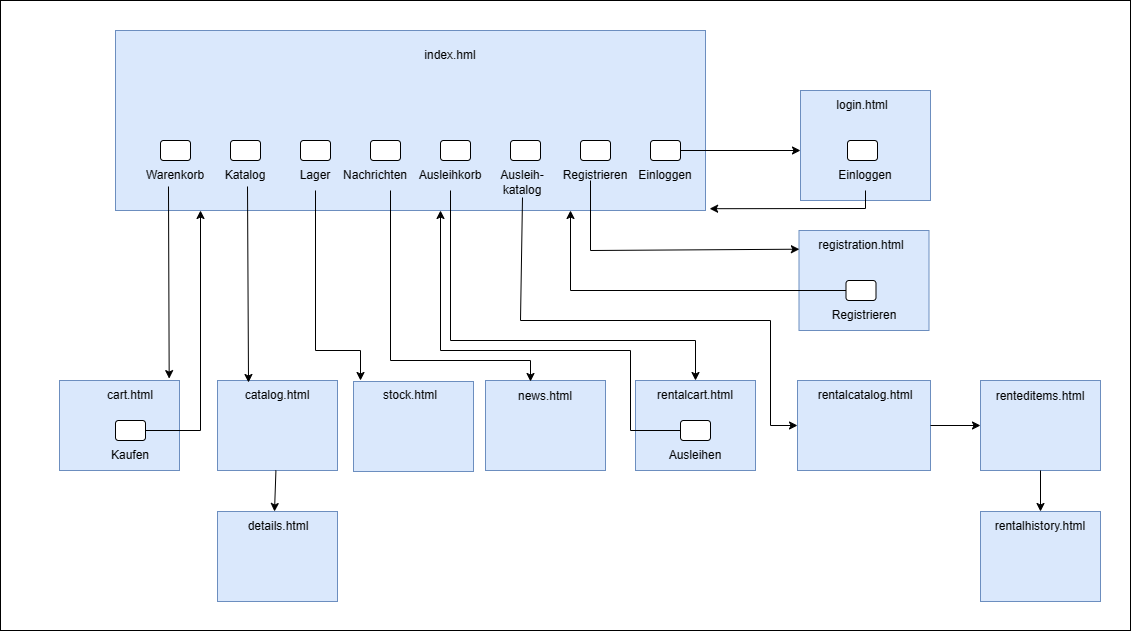

The diagram above was exported from draw.io. Its source (the exported page's mxGraphModel, read from the mxfile embedded in the PNG):
<mxGraphModel dx="2070" dy="945" grid="1" gridSize="10" guides="1" tooltips="1" connect="1" arrows="1" fold="1" page="1" pageScale="1" pageWidth="827" pageHeight="1169" math="0" shadow="0">
  <root>
    <mxCell id="0" />
    <mxCell id="1" parent="0" />
    <mxCell id="g3mY39hZbpsaTXjhQeoW-139" value="" style="rounded=0;whiteSpace=wrap;html=1;" vertex="1" parent="1">
      <mxGeometry x="-50" y="100" width="1130" height="630" as="geometry" />
    </mxCell>
    <mxCell id="g3mY39hZbpsaTXjhQeoW-34" value="" style="verticalLabelPosition=bottom;verticalAlign=top;html=1;shape=mxgraph.basic.rect;fillColor2=none;strokeWidth=1;size=20;indent=5;fillColor=#dae8fc;strokeColor=#6c8ebf;" vertex="1" parent="1">
      <mxGeometry x="65" y="130" width="590" height="180" as="geometry" />
    </mxCell>
    <mxCell id="g3mY39hZbpsaTXjhQeoW-45" value="index.hml" style="text;html=1;strokeColor=none;fillColor=none;align=center;verticalAlign=middle;whiteSpace=wrap;rounded=0;" vertex="1" parent="1">
      <mxGeometry x="370" y="140" width="60" height="30" as="geometry" />
    </mxCell>
    <mxCell id="g3mY39hZbpsaTXjhQeoW-46" value="" style="rounded=1;whiteSpace=wrap;html=1;" vertex="1" parent="1">
      <mxGeometry x="110" y="240" width="30" height="20" as="geometry" />
    </mxCell>
    <mxCell id="g3mY39hZbpsaTXjhQeoW-47" value="" style="rounded=1;whiteSpace=wrap;html=1;" vertex="1" parent="1">
      <mxGeometry x="180" y="240" width="30" height="20" as="geometry" />
    </mxCell>
    <mxCell id="g3mY39hZbpsaTXjhQeoW-48" value="" style="rounded=1;whiteSpace=wrap;html=1;" vertex="1" parent="1">
      <mxGeometry x="250" y="240" width="30" height="20" as="geometry" />
    </mxCell>
    <mxCell id="g3mY39hZbpsaTXjhQeoW-49" value="" style="rounded=1;whiteSpace=wrap;html=1;" vertex="1" parent="1">
      <mxGeometry x="320" y="240" width="30" height="20" as="geometry" />
    </mxCell>
    <mxCell id="g3mY39hZbpsaTXjhQeoW-51" value="" style="rounded=1;whiteSpace=wrap;html=1;" vertex="1" parent="1">
      <mxGeometry x="390" y="240" width="30" height="20" as="geometry" />
    </mxCell>
    <mxCell id="g3mY39hZbpsaTXjhQeoW-52" value="" style="rounded=1;whiteSpace=wrap;html=1;" vertex="1" parent="1">
      <mxGeometry x="460" y="240" width="30" height="20" as="geometry" />
    </mxCell>
    <mxCell id="g3mY39hZbpsaTXjhQeoW-53" value="" style="rounded=1;whiteSpace=wrap;html=1;" vertex="1" parent="1">
      <mxGeometry x="530" y="240" width="30" height="20" as="geometry" />
    </mxCell>
    <mxCell id="g3mY39hZbpsaTXjhQeoW-55" value="" style="rounded=0;whiteSpace=wrap;html=1;fillColor=#dae8fc;strokeColor=#6c8ebf;" vertex="1" parent="1">
      <mxGeometry x="750" y="190" width="130" height="110" as="geometry" />
    </mxCell>
    <mxCell id="g3mY39hZbpsaTXjhQeoW-56" value="login.html" style="text;html=1;strokeColor=none;fillColor=none;align=center;verticalAlign=middle;whiteSpace=wrap;rounded=0;" vertex="1" parent="1">
      <mxGeometry x="782" y="190" width="60" height="30" as="geometry" />
    </mxCell>
    <mxCell id="g3mY39hZbpsaTXjhQeoW-58" value="" style="rounded=1;whiteSpace=wrap;html=1;" vertex="1" parent="1">
      <mxGeometry x="797" y="240" width="30" height="20" as="geometry" />
    </mxCell>
    <mxCell id="g3mY39hZbpsaTXjhQeoW-59" value="Einloggen" style="text;html=1;strokeColor=none;fillColor=none;align=center;verticalAlign=middle;whiteSpace=wrap;rounded=0;" vertex="1" parent="1">
      <mxGeometry x="760" y="260" width="110" height="30" as="geometry" />
    </mxCell>
    <mxCell id="g3mY39hZbpsaTXjhQeoW-74" value="" style="endArrow=classic;html=1;rounded=0;" edge="1" parent="1" source="g3mY39hZbpsaTXjhQeoW-54">
      <mxGeometry width="50" height="50" relative="1" as="geometry">
        <mxPoint x="600" y="250" as="sourcePoint" />
        <mxPoint x="750" y="250" as="targetPoint" />
      </mxGeometry>
    </mxCell>
    <mxCell id="g3mY39hZbpsaTXjhQeoW-75" value="" style="endArrow=classic;html=1;rounded=0;entryX=1.007;entryY=0.99;entryDx=0;entryDy=0;entryPerimeter=0;" edge="1" parent="1" source="g3mY39hZbpsaTXjhQeoW-59" target="g3mY39hZbpsaTXjhQeoW-34">
      <mxGeometry width="50" height="50" relative="1" as="geometry">
        <mxPoint x="630" y="280" as="sourcePoint" />
        <mxPoint x="680" y="230" as="targetPoint" />
        <Array as="points">
          <mxPoint x="815" y="308" />
        </Array>
      </mxGeometry>
    </mxCell>
    <mxCell id="g3mY39hZbpsaTXjhQeoW-76" value="Einloggen" style="text;html=1;strokeColor=none;fillColor=none;align=center;verticalAlign=middle;whiteSpace=wrap;rounded=0;" vertex="1" parent="1">
      <mxGeometry x="585" y="260" width="60" height="30" as="geometry" />
    </mxCell>
    <mxCell id="g3mY39hZbpsaTXjhQeoW-77" value="" style="rounded=0;whiteSpace=wrap;html=1;fillColor=#dae8fc;strokeColor=#6c8ebf;" vertex="1" parent="1">
      <mxGeometry x="748.5" y="330" width="130" height="100" as="geometry" />
    </mxCell>
    <mxCell id="g3mY39hZbpsaTXjhQeoW-78" value="registration.html" style="text;html=1;strokeColor=none;fillColor=none;align=center;verticalAlign=middle;whiteSpace=wrap;rounded=0;" vertex="1" parent="1">
      <mxGeometry x="780.5" y="330" width="60" height="30" as="geometry" />
    </mxCell>
    <mxCell id="g3mY39hZbpsaTXjhQeoW-79" value="" style="rounded=1;whiteSpace=wrap;html=1;" vertex="1" parent="1">
      <mxGeometry x="795.5" y="380" width="30" height="20" as="geometry" />
    </mxCell>
    <mxCell id="g3mY39hZbpsaTXjhQeoW-80" value="Registrieren" style="text;html=1;strokeColor=none;fillColor=none;align=center;verticalAlign=middle;whiteSpace=wrap;rounded=0;" vertex="1" parent="1">
      <mxGeometry x="758.5" y="400" width="110" height="30" as="geometry" />
    </mxCell>
    <mxCell id="g3mY39hZbpsaTXjhQeoW-54" value="" style="rounded=1;whiteSpace=wrap;html=1;" vertex="1" parent="1">
      <mxGeometry x="600" y="240" width="30" height="20" as="geometry" />
    </mxCell>
    <mxCell id="g3mY39hZbpsaTXjhQeoW-83" value="Registrieren" style="text;html=1;strokeColor=none;fillColor=none;align=center;verticalAlign=middle;whiteSpace=wrap;rounded=0;" vertex="1" parent="1">
      <mxGeometry x="515" y="260" width="60" height="30" as="geometry" />
    </mxCell>
    <mxCell id="g3mY39hZbpsaTXjhQeoW-84" value="" style="endArrow=classic;html=1;rounded=0;entryX=0.003;entryY=0.187;entryDx=0;entryDy=0;entryPerimeter=0;" edge="1" parent="1" target="g3mY39hZbpsaTXjhQeoW-77">
      <mxGeometry width="50" height="50" relative="1" as="geometry">
        <mxPoint x="540" y="280" as="sourcePoint" />
        <mxPoint x="750" y="420" as="targetPoint" />
        <Array as="points">
          <mxPoint x="540" y="350" />
        </Array>
      </mxGeometry>
    </mxCell>
    <mxCell id="g3mY39hZbpsaTXjhQeoW-85" value="" style="endArrow=classic;html=1;rounded=0;exitX=0;exitY=0.5;exitDx=0;exitDy=0;" edge="1" parent="1" source="g3mY39hZbpsaTXjhQeoW-79">
      <mxGeometry width="50" height="50" relative="1" as="geometry">
        <mxPoint x="620" y="500" as="sourcePoint" />
        <mxPoint x="520" y="310" as="targetPoint" />
        <Array as="points">
          <mxPoint x="520" y="390" />
        </Array>
      </mxGeometry>
    </mxCell>
    <mxCell id="g3mY39hZbpsaTXjhQeoW-86" value="Warenkorb" style="text;html=1;strokeColor=none;fillColor=none;align=center;verticalAlign=middle;whiteSpace=wrap;rounded=0;" vertex="1" parent="1">
      <mxGeometry x="95" y="260" width="60" height="30" as="geometry" />
    </mxCell>
    <mxCell id="g3mY39hZbpsaTXjhQeoW-87" value="" style="rounded=0;whiteSpace=wrap;html=1;fillColor=#dae8fc;strokeColor=#6c8ebf;" vertex="1" parent="1">
      <mxGeometry x="9" y="480" width="120" height="90" as="geometry" />
    </mxCell>
    <mxCell id="g3mY39hZbpsaTXjhQeoW-88" value="cart.html" style="text;html=1;strokeColor=none;fillColor=none;align=center;verticalAlign=middle;whiteSpace=wrap;rounded=0;" vertex="1" parent="1">
      <mxGeometry x="50" y="480" width="60" height="30" as="geometry" />
    </mxCell>
    <mxCell id="g3mY39hZbpsaTXjhQeoW-94" value="Kaufen" style="text;html=1;strokeColor=none;fillColor=none;align=center;verticalAlign=middle;whiteSpace=wrap;rounded=0;" vertex="1" parent="1">
      <mxGeometry x="50" y="540" width="60" height="30" as="geometry" />
    </mxCell>
    <mxCell id="g3mY39hZbpsaTXjhQeoW-95" value="" style="endArrow=classic;html=1;rounded=0;exitX=0.383;exitY=0.867;exitDx=0;exitDy=0;exitPerimeter=0;entryX=0.914;entryY=-0.021;entryDx=0;entryDy=0;entryPerimeter=0;" edge="1" parent="1" source="g3mY39hZbpsaTXjhQeoW-86" target="g3mY39hZbpsaTXjhQeoW-87">
      <mxGeometry width="50" height="50" relative="1" as="geometry">
        <mxPoint x="210" y="430" as="sourcePoint" />
        <mxPoint x="121" y="475" as="targetPoint" />
      </mxGeometry>
    </mxCell>
    <mxCell id="g3mY39hZbpsaTXjhQeoW-96" value="" style="endArrow=classic;html=1;rounded=0;" edge="1" parent="1">
      <mxGeometry width="50" height="50" relative="1" as="geometry">
        <mxPoint x="90" y="530" as="sourcePoint" />
        <mxPoint x="150" y="310" as="targetPoint" />
        <Array as="points">
          <mxPoint x="150" y="530" />
        </Array>
      </mxGeometry>
    </mxCell>
    <mxCell id="g3mY39hZbpsaTXjhQeoW-93" value="" style="rounded=1;whiteSpace=wrap;html=1;" vertex="1" parent="1">
      <mxGeometry x="65" y="520" width="30" height="20" as="geometry" />
    </mxCell>
    <mxCell id="g3mY39hZbpsaTXjhQeoW-97" value="Katalog" style="text;html=1;strokeColor=none;fillColor=none;align=center;verticalAlign=middle;whiteSpace=wrap;rounded=0;" vertex="1" parent="1">
      <mxGeometry x="165" y="245" width="60" height="60" as="geometry" />
    </mxCell>
    <mxCell id="g3mY39hZbpsaTXjhQeoW-98" value="" style="rounded=0;whiteSpace=wrap;html=1;fillColor=#dae8fc;strokeColor=#6c8ebf;" vertex="1" parent="1">
      <mxGeometry x="167" y="480" width="120" height="90" as="geometry" />
    </mxCell>
    <mxCell id="g3mY39hZbpsaTXjhQeoW-99" value="catalog.html" style="text;html=1;strokeColor=none;fillColor=none;align=center;verticalAlign=middle;whiteSpace=wrap;rounded=0;" vertex="1" parent="1">
      <mxGeometry x="197" y="480" width="60" height="30" as="geometry" />
    </mxCell>
    <mxCell id="g3mY39hZbpsaTXjhQeoW-100" value="" style="rounded=0;whiteSpace=wrap;html=1;fillColor=#dae8fc;strokeColor=#6c8ebf;" vertex="1" parent="1">
      <mxGeometry x="167" y="611" width="120" height="90" as="geometry" />
    </mxCell>
    <mxCell id="g3mY39hZbpsaTXjhQeoW-102" value="details.html" style="text;html=1;strokeColor=none;fillColor=none;align=center;verticalAlign=middle;whiteSpace=wrap;rounded=0;" vertex="1" parent="1">
      <mxGeometry x="198" y="611" width="60" height="30" as="geometry" />
    </mxCell>
    <mxCell id="g3mY39hZbpsaTXjhQeoW-103" value="" style="endArrow=classic;html=1;rounded=0;exitX=0.383;exitY=0.867;exitDx=0;exitDy=0;exitPerimeter=0;entryX=0.828;entryY=0.022;entryDx=0;entryDy=0;entryPerimeter=0;" edge="1" parent="1">
      <mxGeometry width="50" height="50" relative="1" as="geometry">
        <mxPoint x="197" y="286" as="sourcePoint" />
        <mxPoint x="198" y="482" as="targetPoint" />
      </mxGeometry>
    </mxCell>
    <mxCell id="g3mY39hZbpsaTXjhQeoW-104" value="" style="endArrow=classic;html=1;rounded=0;entryX=0.25;entryY=0;entryDx=0;entryDy=0;" edge="1" parent="1" source="g3mY39hZbpsaTXjhQeoW-98">
      <mxGeometry width="50" height="50" relative="1" as="geometry">
        <mxPoint x="221" y="570" as="sourcePoint" />
        <mxPoint x="224" y="611" as="targetPoint" />
      </mxGeometry>
    </mxCell>
    <mxCell id="g3mY39hZbpsaTXjhQeoW-105" value="Ausleih-&lt;br&gt;katalog" style="text;html=1;strokeColor=none;fillColor=none;align=center;verticalAlign=middle;whiteSpace=wrap;rounded=0;" vertex="1" parent="1">
      <mxGeometry x="432" y="267" width="80" height="30" as="geometry" />
    </mxCell>
    <mxCell id="g3mY39hZbpsaTXjhQeoW-107" value="" style="rounded=0;whiteSpace=wrap;html=1;fillColor=#dae8fc;strokeColor=#6c8ebf;" vertex="1" parent="1">
      <mxGeometry x="747" y="480" width="133" height="90" as="geometry" />
    </mxCell>
    <mxCell id="g3mY39hZbpsaTXjhQeoW-109" value="rentalcatalog.html" style="text;html=1;strokeColor=none;fillColor=none;align=center;verticalAlign=middle;whiteSpace=wrap;rounded=0;" vertex="1" parent="1">
      <mxGeometry x="785" y="480" width="60" height="30" as="geometry" />
    </mxCell>
    <mxCell id="g3mY39hZbpsaTXjhQeoW-110" value="" style="endArrow=classic;html=1;rounded=0;exitX=0.5;exitY=1;exitDx=0;exitDy=0;entryX=0;entryY=0.5;entryDx=0;entryDy=0;" edge="1" parent="1" source="g3mY39hZbpsaTXjhQeoW-105" target="g3mY39hZbpsaTXjhQeoW-107">
      <mxGeometry width="50" height="50" relative="1" as="geometry">
        <mxPoint x="460" y="440" as="sourcePoint" />
        <mxPoint x="510" y="390" as="targetPoint" />
        <Array as="points">
          <mxPoint x="470" y="420" />
          <mxPoint x="720" y="420" />
          <mxPoint x="720" y="525" />
        </Array>
      </mxGeometry>
    </mxCell>
    <mxCell id="g3mY39hZbpsaTXjhQeoW-111" value="" style="rounded=0;whiteSpace=wrap;html=1;fillColor=#dae8fc;strokeColor=#6c8ebf;" vertex="1" parent="1">
      <mxGeometry x="930" y="480" width="120" height="90" as="geometry" />
    </mxCell>
    <mxCell id="g3mY39hZbpsaTXjhQeoW-112" value="" style="endArrow=classic;html=1;rounded=0;exitX=1;exitY=0.5;exitDx=0;exitDy=0;" edge="1" parent="1" source="g3mY39hZbpsaTXjhQeoW-107" target="g3mY39hZbpsaTXjhQeoW-111">
      <mxGeometry width="50" height="50" relative="1" as="geometry">
        <mxPoint x="610" y="540" as="sourcePoint" />
        <mxPoint x="660" y="490" as="targetPoint" />
      </mxGeometry>
    </mxCell>
    <mxCell id="g3mY39hZbpsaTXjhQeoW-113" value="renteditems.html" style="text;html=1;strokeColor=none;fillColor=none;align=center;verticalAlign=middle;whiteSpace=wrap;rounded=0;" vertex="1" parent="1">
      <mxGeometry x="960" y="481" width="60" height="30" as="geometry" />
    </mxCell>
    <mxCell id="g3mY39hZbpsaTXjhQeoW-114" value="" style="endArrow=classic;html=1;rounded=0;exitX=0.5;exitY=1;exitDx=0;exitDy=0;entryX=0.5;entryY=0;entryDx=0;entryDy=0;" edge="1" parent="1" source="g3mY39hZbpsaTXjhQeoW-111" target="g3mY39hZbpsaTXjhQeoW-115">
      <mxGeometry width="50" height="50" relative="1" as="geometry">
        <mxPoint x="540" y="700" as="sourcePoint" />
        <mxPoint x="812" y="750" as="targetPoint" />
      </mxGeometry>
    </mxCell>
    <mxCell id="g3mY39hZbpsaTXjhQeoW-115" value="" style="rounded=0;whiteSpace=wrap;html=1;fillColor=#dae8fc;strokeColor=#6c8ebf;" vertex="1" parent="1">
      <mxGeometry x="930" y="611" width="120" height="90" as="geometry" />
    </mxCell>
    <mxCell id="g3mY39hZbpsaTXjhQeoW-116" value="rentalhistory.html" style="text;html=1;strokeColor=none;fillColor=none;align=center;verticalAlign=middle;whiteSpace=wrap;rounded=0;" vertex="1" parent="1">
      <mxGeometry x="960" y="611" width="60" height="30" as="geometry" />
    </mxCell>
    <mxCell id="g3mY39hZbpsaTXjhQeoW-117" value="" style="rounded=0;whiteSpace=wrap;html=1;fillColor=#dae8fc;strokeColor=#6c8ebf;" vertex="1" parent="1">
      <mxGeometry x="585" y="480" width="120" height="90" as="geometry" />
    </mxCell>
    <mxCell id="g3mY39hZbpsaTXjhQeoW-118" value="Ausleihkorb" style="text;html=1;strokeColor=none;fillColor=none;align=center;verticalAlign=middle;whiteSpace=wrap;rounded=0;" vertex="1" parent="1">
      <mxGeometry x="370" y="260" width="60" height="30" as="geometry" />
    </mxCell>
    <mxCell id="g3mY39hZbpsaTXjhQeoW-119" value="rentalcart.html" style="text;html=1;strokeColor=none;fillColor=none;align=center;verticalAlign=middle;whiteSpace=wrap;rounded=0;" vertex="1" parent="1">
      <mxGeometry x="615" y="480" width="60" height="30" as="geometry" />
    </mxCell>
    <mxCell id="g3mY39hZbpsaTXjhQeoW-120" value="" style="endArrow=classic;html=1;rounded=0;exitX=0.5;exitY=1;exitDx=0;exitDy=0;entryX=0.5;entryY=0;entryDx=0;entryDy=0;" edge="1" parent="1" source="g3mY39hZbpsaTXjhQeoW-118" target="g3mY39hZbpsaTXjhQeoW-119">
      <mxGeometry width="50" height="50" relative="1" as="geometry">
        <mxPoint x="450" y="530" as="sourcePoint" />
        <mxPoint x="500" y="480" as="targetPoint" />
        <Array as="points">
          <mxPoint x="400" y="440" />
          <mxPoint x="645" y="440" />
        </Array>
      </mxGeometry>
    </mxCell>
    <mxCell id="g3mY39hZbpsaTXjhQeoW-121" style="edgeStyle=orthogonalEdgeStyle;rounded=0;orthogonalLoop=1;jettySize=auto;html=1;exitX=0.5;exitY=1;exitDx=0;exitDy=0;" edge="1" parent="1" source="g3mY39hZbpsaTXjhQeoW-105" target="g3mY39hZbpsaTXjhQeoW-105">
      <mxGeometry relative="1" as="geometry" />
    </mxCell>
    <mxCell id="g3mY39hZbpsaTXjhQeoW-122" value="" style="rounded=1;whiteSpace=wrap;html=1;" vertex="1" parent="1">
      <mxGeometry x="630" y="520" width="30" height="20" as="geometry" />
    </mxCell>
    <mxCell id="g3mY39hZbpsaTXjhQeoW-124" value="" style="endArrow=classic;html=1;rounded=0;exitX=0;exitY=0.5;exitDx=0;exitDy=0;" edge="1" parent="1" source="g3mY39hZbpsaTXjhQeoW-122">
      <mxGeometry width="50" height="50" relative="1" as="geometry">
        <mxPoint x="450" y="530" as="sourcePoint" />
        <mxPoint x="390" y="310" as="targetPoint" />
        <Array as="points">
          <mxPoint x="580" y="530" />
          <mxPoint x="580" y="450" />
          <mxPoint x="390" y="450" />
        </Array>
      </mxGeometry>
    </mxCell>
    <mxCell id="g3mY39hZbpsaTXjhQeoW-125" value="" style="rounded=0;whiteSpace=wrap;html=1;fillColor=#dae8fc;strokeColor=#6c8ebf;" vertex="1" parent="1">
      <mxGeometry x="435" y="480" width="120" height="90" as="geometry" />
    </mxCell>
    <mxCell id="g3mY39hZbpsaTXjhQeoW-126" value="" style="rounded=0;whiteSpace=wrap;html=1;fillColor=#dae8fc;strokeColor=#6c8ebf;" vertex="1" parent="1">
      <mxGeometry x="303" y="481" width="120" height="90" as="geometry" />
    </mxCell>
    <mxCell id="g3mY39hZbpsaTXjhQeoW-128" value="Ausleihen" style="text;html=1;strokeColor=none;fillColor=none;align=center;verticalAlign=middle;whiteSpace=wrap;rounded=0;" vertex="1" parent="1">
      <mxGeometry x="615" y="540" width="60" height="30" as="geometry" />
    </mxCell>
    <mxCell id="g3mY39hZbpsaTXjhQeoW-129" value="Lager" style="text;html=1;strokeColor=none;fillColor=none;align=center;verticalAlign=middle;whiteSpace=wrap;rounded=0;" vertex="1" parent="1">
      <mxGeometry x="235" y="260" width="60" height="30" as="geometry" />
    </mxCell>
    <mxCell id="g3mY39hZbpsaTXjhQeoW-130" value="stock.html" style="text;html=1;strokeColor=none;fillColor=none;align=center;verticalAlign=middle;whiteSpace=wrap;rounded=0;" vertex="1" parent="1">
      <mxGeometry x="330" y="480" width="60" height="30" as="geometry" />
    </mxCell>
    <mxCell id="g3mY39hZbpsaTXjhQeoW-131" value="Nachrichten" style="text;html=1;strokeColor=none;fillColor=none;align=center;verticalAlign=middle;whiteSpace=wrap;rounded=0;" vertex="1" parent="1">
      <mxGeometry x="295" y="260" width="60" height="30" as="geometry" />
    </mxCell>
    <mxCell id="g3mY39hZbpsaTXjhQeoW-133" value="news.html" style="text;html=1;strokeColor=none;fillColor=none;align=center;verticalAlign=middle;whiteSpace=wrap;rounded=0;" vertex="1" parent="1">
      <mxGeometry x="465" y="481" width="60" height="30" as="geometry" />
    </mxCell>
    <mxCell id="g3mY39hZbpsaTXjhQeoW-134" value="" style="endArrow=classic;html=1;rounded=0;exitX=0.5;exitY=1;exitDx=0;exitDy=0;" edge="1" parent="1" source="g3mY39hZbpsaTXjhQeoW-129">
      <mxGeometry width="50" height="50" relative="1" as="geometry">
        <mxPoint x="270" y="340" as="sourcePoint" />
        <mxPoint x="310" y="480" as="targetPoint" />
        <Array as="points">
          <mxPoint x="265" y="450" />
          <mxPoint x="310" y="450" />
        </Array>
      </mxGeometry>
    </mxCell>
    <mxCell id="g3mY39hZbpsaTXjhQeoW-135" value="" style="endArrow=classic;html=1;rounded=0;exitX=0.75;exitY=1;exitDx=0;exitDy=0;entryX=0.25;entryY=0;entryDx=0;entryDy=0;" edge="1" parent="1" source="g3mY39hZbpsaTXjhQeoW-131" target="g3mY39hZbpsaTXjhQeoW-133">
      <mxGeometry width="50" height="50" relative="1" as="geometry">
        <mxPoint x="270" y="450" as="sourcePoint" />
        <mxPoint x="320" y="400" as="targetPoint" />
        <Array as="points">
          <mxPoint x="340" y="460" />
          <mxPoint x="480" y="460" />
        </Array>
      </mxGeometry>
    </mxCell>
  </root>
</mxGraphModel>